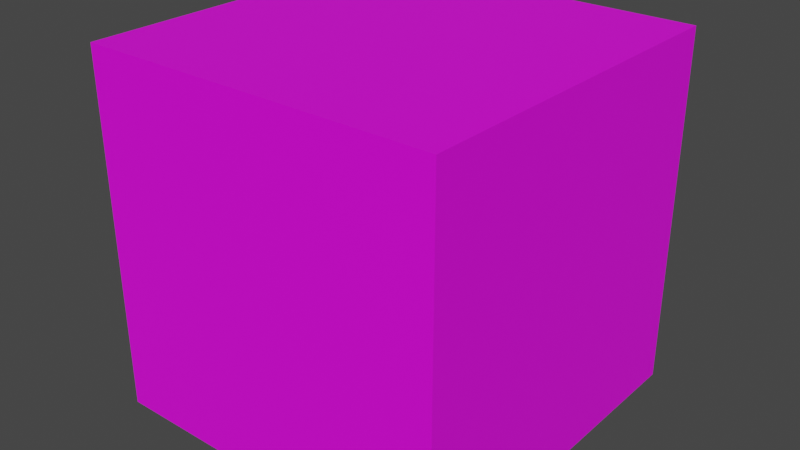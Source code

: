 # Source: cube.blend  (saved by Blender 3.2.14; exported with 4.5.12 LTS)
import bpy
from mathutils import Matrix  # noqa: F401  (used for matrix-valued properties, if any)

bpy.ops.wm.read_factory_settings(use_empty=True)
scene = bpy.context.scene
scene.name = 'Scene'

# ---- collections
col_collection = bpy.data.collections.new('Collection'); scene.collection.children.link(col_collection)

# ---- images (referenced by path relative to the original .blend; pixels are not part of the script)
import os
ASSET_DIR = os.environ.get("B2B_ASSET_DIR", "")  # directory of the original .blend (textures are referenced by path, not embedded)
HERE = os.path.dirname(os.path.abspath(__file__))  # packed textures are extracted next to this script under _unpacked/

def load_image(name, relpath, width, height, colorspace="sRGB"):
    """Load a texture the original file referenced (path relative to the .blend, or extracted next to this script)."""
    p = next((c for c in (os.path.join(HERE, relpath), os.path.join(ASSET_DIR, relpath)) if relpath and os.path.exists(c)), "")
    if p:
        img = bpy.data.images.load(p, check_existing=True)
        img.name = name
    else:  # same state as the original file: an image datablock whose file is absent (Cycles renders it pink)
        img = bpy.data.images.new(name, width, height)
        img.source = "FILE"
        img.filepath = "//" + (relpath or name)
    img.colorspace_settings.name = colorspace
    return img
img_shark_uv_w_textures_png_017 = load_image('shark_UV_w_textures.png.017', 'shark_UV_w_textures.png', 1024, 1024, 'sRGB')

# ---- materials (node trees are filled in below, after node groups)
mat_mycube_material_001 = bpy.data.materials.new('MyCube-Material.001')
mat_mycube_material_001.use_transparent_shadow = False

# ---- material node trees
mat_mycube_material_001.use_nodes = True; mat_mycube_material_001.node_tree.nodes.clear()
_N = mat_mycube_material_001.node_tree.nodes; _L = mat_mycube_material_001.node_tree.links
n0 = _N.new('ShaderNodeBsdfPrincipled'); n0.name = 'Principled BSDF'; n0.location = (10, 300)
n0.distribution = 'GGX'
n0.subsurface_method = 'RANDOM_WALK_SKIN'
n0.inputs[3].default_value = 1.45
n0.inputs[27].default_value = (0.0, 0.0, 0.0, 1.0)
n0.inputs[28].default_value = 1.0
n1 = _N.new('ShaderNodeOutputMaterial'); n1.name = 'Material Output'; n1.location = (300, 300)
n2 = _N.new('ShaderNodeTexImage'); n2.name = 'Image Texture'; n2.location = (0, 0)
n2.image = img_shark_uv_w_textures_png_017
_L.new(n0.outputs[0], n1.inputs[0])
_L.new(n2.outputs[0], n0.inputs[0])
n1.is_active_output = True

# ---- world
world_world = bpy.data.worlds.new('World'); scene.world = world_world
world_world.use_nodes = True; world_world.node_tree.nodes.clear()
_N = world_world.node_tree.nodes; _L = world_world.node_tree.links
n0 = _N.new('ShaderNodeOutputWorld'); n0.name = 'World Output'; n0.location = (300, 300)
n1 = _N.new('ShaderNodeBackground'); n1.name = 'Background'; n1.location = (10, 300)
n1.inputs[0].default_value = (0.05088, 0.05088, 0.05088, 1.0)
_L.new(n1.outputs[0], n0.inputs[0])
n0.is_active_output = True
world_world.color = (0.05088, 0.05088, 0.05088)
world_world.use_sun_shadow = False
world_world.sun_shadow_jitter_overblur = 0.0

# ---- meshes
me_cube_015 = bpy.data.meshes.new('Cube.015')
me_cube_015.from_pydata([(-1.0, -1.0, -1.0), (-1.0, -1.0, 1.0), (-1.0, 1.0, -1.0), (-1.0, 1.0, 1.0), (1.0, -1.0, -1.0), (1.0, -1.0, 1.0), (1.0, 1.0, -1.0), (1.0, 1.0, 1.0)], [], [(0, 1, 3, 2), (2, 3, 7, 6), (6, 7, 5, 4), (4, 5, 1, 0), (2, 6, 4, 0), (7, 3, 1, 5)])
_uv = me_cube_015.uv_layers.new(name='UVMap')
_uv.uv.foreach_set('vector', [0.375, 0.0, 0.625, 0.0, 0.625, 0.25, 0.375, 0.25, 0.375, 0.25, 0.625, 0.25, 0.625, 0.5, 0.375, 0.5, 0.375, 0.5, 0.625, 0.5, 0.625, 0.75, 0.375, 0.75, 0.375, 0.75, 0.625, 0.75, 0.625, 1.0, 0.375, 1.0, 0.125, 0.5, 0.375, 0.5, 0.375, 0.75, 0.125, 0.75, 0.625, 0.5, 0.875, 0.5, 0.875, 0.75, 0.625, 0.75])
me_cube_015.materials.append(mat_mycube_material_001)
me_cube_015.update()

# ---- objects
ob_mycube = bpy.data.objects.new('MyCube', me_cube_015)

# ---- transforms, parenting, visibility, modifiers, constraints
ob_mycube.location = (0.0, 0.0, 0.0)

# ---- collection membership
col_collection.objects.link(ob_mycube)

# ---- scene / render settings (as saved in the file)
scene.frame_start = 1; scene.frame_end = 250; scene.frame_set(1)
scene.render.engine = 'BLENDER_EEVEE_NEXT'
scene.cycles.use_denoising = False
scene.cycles.samples = 128
scene.cycles.sampling_pattern = 'TABULATED_SOBOL'
scene.cycles.use_adaptive_sampling = False
scene.cycles.use_light_tree = False
scene.view_settings.view_transform = 'Filmic'
bpy.context.view_layer.update()

# ---- added for rendering (the .blend has no active camera and no usable light): camera, sun
cam_auto = bpy.data.cameras.new('AutoCamera')
cam_auto.lens = 50.0
cam_auto.sensor_width = 36.0
cam_auto.clip_end = 1000.0
ob_auto_camera = bpy.data.objects.new('AutoCamera', cam_auto)
scene.collection.objects.link(ob_auto_camera)
ob_auto_camera.location = (3.20507, -3.84609, 2.56406)
ob_auto_camera.rotation_euler = (1.09748, -7.21219e-08, 0.694738)
scene.camera = ob_auto_camera
light_auto_sun = bpy.data.lights.new('AutoSun', 'SUN')
light_auto_sun.energy = 3.0
light_auto_sun.angle = 0.0523599
ob_auto_sun = bpy.data.objects.new('AutoSun', light_auto_sun)
scene.collection.objects.link(ob_auto_sun)
ob_auto_sun.rotation_euler = (0.872665, 0.174533, 0.523599)
bpy.context.view_layer.update()

